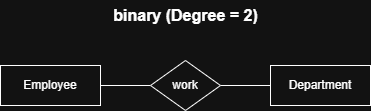

The diagram above was exported from draw.io. Its source (the exported page's mxGraphModel, read from the mxfile embedded in the PNG):
<mxGraphModel dx="1371" dy="790" grid="1" gridSize="10" guides="1" tooltips="1" connect="1" arrows="1" fold="1" page="1" pageScale="1" pageWidth="850" pageHeight="1100" math="0" shadow="0">
  <root>
    <mxCell id="0" />
    <mxCell id="1" parent="0" />
    <mxCell id="Qr6I8jA16B6S9WY1yDo0-13" style="rounded=0;orthogonalLoop=1;jettySize=auto;html=1;exitX=0.5;exitY=1;exitDx=0;exitDy=0;entryX=0.5;entryY=0;entryDx=0;entryDy=0;endArrow=none;startFill=0;" edge="1" parent="1" source="Qr6I8jA16B6S9WY1yDo0-1">
      <mxGeometry relative="1" as="geometry">
        <mxPoint x="320" y="455" as="targetPoint" />
      </mxGeometry>
    </mxCell>
    <mxCell id="Qr6I8jA16B6S9WY1yDo0-1" value="Employee" style="whiteSpace=wrap;html=1;align=center;" vertex="1" parent="1">
      <mxGeometry x="270" y="435" width="100" height="40" as="geometry" />
    </mxCell>
    <mxCell id="Qr6I8jA16B6S9WY1yDo0-14" value="&lt;span style=&quot;font-size: 16px;&quot;&gt;&lt;b&gt;binary (Degree = 2)&lt;/b&gt;&lt;/span&gt;" style="text;html=1;align=center;verticalAlign=middle;resizable=0;points=[];autosize=1;strokeColor=none;fillColor=none;" vertex="1" parent="1">
      <mxGeometry x="370" y="370" width="170" height="30" as="geometry" />
    </mxCell>
    <mxCell id="Qr6I8jA16B6S9WY1yDo0-37" value="" style="edgeStyle=orthogonalEdgeStyle;rounded=0;orthogonalLoop=1;jettySize=auto;html=1;endArrow=none;startFill=0;" edge="1" parent="1" source="Qr6I8jA16B6S9WY1yDo0-33" target="Qr6I8jA16B6S9WY1yDo0-36">
      <mxGeometry relative="1" as="geometry" />
    </mxCell>
    <mxCell id="Qr6I8jA16B6S9WY1yDo0-38" value="" style="edgeStyle=orthogonalEdgeStyle;rounded=0;orthogonalLoop=1;jettySize=auto;html=1;endArrow=none;startFill=0;" edge="1" parent="1" source="Qr6I8jA16B6S9WY1yDo0-33" target="Qr6I8jA16B6S9WY1yDo0-1">
      <mxGeometry relative="1" as="geometry" />
    </mxCell>
    <mxCell id="Qr6I8jA16B6S9WY1yDo0-33" value="work" style="shape=rhombus;perimeter=rhombusPerimeter;whiteSpace=wrap;html=1;align=center;" vertex="1" parent="1">
      <mxGeometry x="420" y="430" width="70" height="50" as="geometry" />
    </mxCell>
    <mxCell id="Qr6I8jA16B6S9WY1yDo0-36" value="Department" style="whiteSpace=wrap;html=1;align=center;" vertex="1" parent="1">
      <mxGeometry x="540" y="435" width="100" height="40" as="geometry" />
    </mxCell>
  </root>
</mxGraphModel>